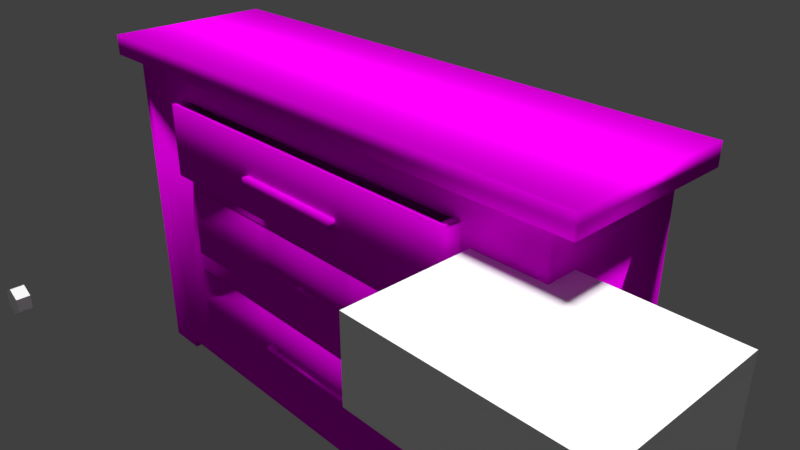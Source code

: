 # Source: T_complete_drawer.blend  (saved by Blender 2.79.0; exported with 4.5.12 LTS)
import bpy
from mathutils import Matrix  # noqa: F401  (used for matrix-valued properties, if any)

bpy.ops.wm.read_factory_settings(use_empty=True)
scene = bpy.context.scene
scene.name = 'Scene'

# ---- collections
col_collection_1 = bpy.data.collections.new('Collection 1'); scene.collection.children.link(col_collection_1)

# ---- images (referenced by path relative to the original .blend; pixels are not part of the script)
import os
ASSET_DIR = os.environ.get("B2B_ASSET_DIR", "")  # directory of the original .blend (textures are referenced by path, not embedded)
HERE = os.path.dirname(os.path.abspath(__file__))  # packed textures are extracted next to this script under _unpacked/

def load_image(name, relpath, width, height, colorspace="sRGB"):
    """Load a texture the original file referenced (path relative to the .blend, or extracted next to this script)."""
    p = next((c for c in (os.path.join(HERE, relpath), os.path.join(ASSET_DIR, relpath)) if relpath and os.path.exists(c)), "")
    if p:
        img = bpy.data.images.load(p, check_existing=True)
        img.name = name
    else:  # same state as the original file: an image datablock whose file is absent (Cycles renders it pink)
        img = bpy.data.images.new(name, width, height)
        img.source = "FILE"
        img.filepath = "//" + (relpath or name)
    img.colorspace_settings.name = colorspace
    return img
img_woodplanksworn19_col_var2_3k_jpg = load_image('WoodPlanksWorn19_COL_VAR2_3K.jpg', 'WoodPlanksWorn19_COL_VAR2_3K.jpg', 1024, 1024, 'sRGB')
img_woodfinedark004_col_3k_jpg = load_image('WoodFineDark004_COL_3K.jpg', 'WoodFineDark004_COL_3K.jpg', 1024, 1024, 'sRGB')

# ---- materials (node trees are filled in below, after node groups)
mat_material = bpy.data.materials.new('Material')
mat_material.alpha_threshold = 0.0
mat_material.roughness = 0.5
mat_material.line_color = (0.0, 0.0, 0.0, 1.0)

# ---- material node trees
mat_material.use_nodes = True; mat_material.node_tree.nodes.clear()
_N = mat_material.node_tree.nodes; _L = mat_material.node_tree.links
n0 = _N.new('ShaderNodeOutputMaterial'); n0.name = 'Material Output'; n0.location = (300, 300)
n1 = _N.new('ShaderNodeBsdfDiffuse'); n1.name = 'Diffuse BSDF'; n1.location = (133, 424)
n2 = _N.new('ShaderNodeTexImage'); n2.name = 'Image Texture.001'; n2.location = (-58, 217)
n2.width = 140
n2.image = img_woodplanksworn19_col_var2_3k_jpg
n3 = _N.new('ShaderNodeTexImage'); n3.name = 'Image Texture'; n3.location = (-88, 502)
n3.width = 140
n3.image = img_woodfinedark004_col_3k_jpg
_L.new(n1.outputs[0], n0.inputs[0])
_L.new(n3.outputs[0], n1.inputs[0])
n0.is_active_output = True

# ---- world
world_world = bpy.data.worlds.new('World'); scene.world = world_world
world_world.color = (0.05088, 0.05088, 0.05088)
world_world.use_sun_shadow = False
world_world.sun_shadow_jitter_overblur = 0.0
world_world.cycles.sampling_method = 'MANUAL'

# ---- cameras
cam_camera = bpy.data.cameras.new('Camera')
cam_camera.clip_end = 100.0
cam_camera.lens = 35.0
cam_camera.sensor_width = 32.0
cam_camera.sensor_height = 18.0
cam_camera.ortho_scale = 7.314
cam_camera.dof.focus_distance = 0.0

# ---- lights
light_sun_003 = bpy.data.lights.new('Sun.003', 'SUN')
light_sun_003.transmission_factor = 0.0
light_sun_003.angle = 0.1993
light_sun_003.energy = 1.0
light_sun_003.shadow_buffer_clip_start = 0.5
light_sun_003.shadow_soft_size = 0.1
light_sun_003.shadow_cascade_max_distance = 1000.0
light_sun_002 = bpy.data.lights.new('Sun.002', 'SUN')
light_sun_002.transmission_factor = 0.0
light_sun_002.angle = 0.1993
light_sun_002.energy = 1.0
light_sun_002.shadow_buffer_clip_start = 0.5
light_sun_002.shadow_soft_size = 0.1
light_sun_002.shadow_cascade_max_distance = 1000.0
light_sun_001 = bpy.data.lights.new('Sun.001', 'SUN')
light_sun_001.transmission_factor = 0.0
light_sun_001.angle = 0.1993
light_sun_001.energy = 1.0
light_sun_001.shadow_buffer_clip_start = 0.5
light_sun_001.shadow_soft_size = 0.1
light_sun_001.shadow_cascade_max_distance = 1000.0
light_sun = bpy.data.lights.new('Sun', 'SUN')
light_sun.transmission_factor = 0.0
light_sun.angle = 0.1993
light_sun.energy = 1.0
light_sun.shadow_buffer_clip_start = 0.5
light_sun.shadow_soft_size = 0.1
light_sun.shadow_cascade_max_distance = 1000.0
light_lamp = bpy.data.lights.new('Lamp', 'POINT')
light_lamp.transmission_factor = 0.0
light_lamp.cutoff_distance = 30.0
light_lamp.energy = 100.0
light_lamp.shadow_buffer_clip_start = 1.001
light_lamp.shadow_soft_size = 0.1
light_lamp.shadow_maximum_resolution = 0.006
light_lamp.use_absolute_resolution = True

# ---- meshes
me_cube_009 = bpy.data.meshes.new('Cube.009')
me_cube_009.from_pydata([(-1.0, -1.0, -1.0), (-1.0, -1.0, 1.0), (-1.0, 1.0, -1.0), (-1.0, 1.0, 1.0), (1.0, -1.0, -1.0), (1.0, -1.0, 1.0), (1.0, 1.0, -1.0), (1.0, 1.0, 1.0)], [], [(0, 1, 3, 2), (2, 3, 7, 6), (6, 7, 5, 4), (4, 5, 1, 0), (2, 6, 4, 0), (7, 3, 1, 5)])
me_cube_009.use_remesh_preserve_volume = False
me_cube_009.use_remesh_preserve_attributes = False
me_cube_009.use_mirror_vertex_groups = False
me_cube_009.update()
me_cylinder_001 = bpy.data.meshes.new('Cylinder.001')
me_cylinder_001.from_pydata([(0.0, 1.0, -1.0), (0.0, 1.0, 1.0), (0.866, 0.5, -1.0), (0.866, 0.5, 1.0), (0.866, -0.5, -1.0), (0.866, -0.5, 1.0), (-8.742e-08, -1.0, -1.0), (-8.742e-08, -1.0, 1.0), (-0.866, -0.5, -1.0), (-0.866, -0.5, 1.0), (-0.866, 0.5, -1.0), (-0.866, 0.5, 1.0)], [], [(0, 1, 3, 2), (2, 3, 5, 4), (4, 5, 7, 6), (6, 7, 9, 8), (3, 1, 11, 9, 7, 5), (8, 9, 11, 10), (10, 11, 1, 0), (0, 2, 4, 6, 8, 10)])
me_cylinder_001.use_remesh_preserve_volume = False
me_cylinder_001.use_remesh_preserve_attributes = False
me_cylinder_001.use_mirror_vertex_groups = False
me_cylinder_001.update()
me_cube = bpy.data.meshes.new('Cube')
me_cube.from_pydata([(-0.2308, -1.112, -0.6164), (-0.2308, -1.112, -0.562), (-0.2308, -0.9118, -0.6164), (-0.2308, -0.9118, -0.562), (0.2308, -1.112, -0.6164), (0.2308, -1.112, -0.562), (0.2308, -0.9118, -0.6164), (0.2308, -0.9118, -0.562), (-0.2308, -1.108, -0.07332), (-0.2308, -1.108, -0.01893), (-0.2308, -0.9078, -0.07332), (-0.2308, -0.9078, -0.01893), (0.2308, -1.108, -0.07332), (0.2308, -1.108, -0.01893), (0.2308, -0.9078, -0.07332), (0.2308, -0.9078, -0.01893), (-0.6656, -0.9637, -0.7792), (-0.6656, 0.9363, -0.7792), (0.6656, -0.9637, -0.7792), (0.6656, 0.9363, -0.7792), (-0.7006, -1.014, -0.7947), (-0.7006, -1.014, -0.3628), (-0.7006, 0.9863, -0.7947), (-0.7006, 0.9863, -0.3628), (0.7006, -1.014, -0.7947), (0.7006, -1.014, -0.3628), (0.7006, 0.9863, -0.7947), (0.7006, 0.9863, -0.3628), (-0.6656, -0.9637, -0.3628), (0.6656, -0.9637, -0.3628), (-0.6656, 0.9363, -0.3628), (0.6656, 0.9363, -0.3628), (-0.6656, -0.9719, -0.2332), (-0.6656, 0.9281, -0.2332), (0.6656, -0.9719, -0.2332), (0.6656, 0.9281, -0.2332), (-0.7006, -1.022, -0.2487), (-0.7006, -1.022, 0.1832), (-0.7006, 0.9781, -0.2487), (-0.7006, 0.9781, 0.1832), (0.7006, -1.022, -0.2487), (0.7006, -1.022, 0.1832), (0.7006, 0.9781, -0.2487), (0.7006, 0.9781, 0.1832), (-0.6656, -0.9719, 0.1832), (0.6656, -0.9719, 0.1832), (-0.6656, 0.9281, 0.1832), (0.6656, 0.9281, 0.1832), (-0.2308, -1.286, 0.458), (-0.2308, -1.286, 0.5124), (-0.2308, -1.086, 0.458), (-0.2308, -1.086, 0.5124), (0.2308, -1.286, 0.458), (0.2308, -1.286, 0.5124), (0.2308, -1.086, 0.458), (0.2308, -1.086, 0.5124), (-0.6656, -1.146, 0.3074), (-0.6656, 0.7543, 0.3074), (0.6656, -1.146, 0.3074), (0.6656, 0.7543, 0.3074), (-0.7006, -1.196, 0.2919), (-0.7006, -1.196, 0.7238), (-0.7006, 0.8043, 0.2919), (-0.7006, 0.8043, 0.7238), (0.7006, -1.196, 0.2919), (0.7006, -1.196, 0.7238), (0.7006, 0.8043, 0.2919), (0.7006, 0.8043, 0.7238), (-0.6656, -1.146, 0.7238), (0.6656, -1.146, 0.7238), (-0.6656, 0.7543, 0.7238), (0.6656, 0.7543, 0.7238), (-0.7006, 0.1152, 0.2918), (-0.7006, 0.1152, 0.7238), (0.7006, 0.1152, 0.2918), (0.7006, 0.1152, 0.7238), (1.0, 1.0, -1.0), (1.0, -1.0, -1.0), (-1.0, -1.0, -1.0), (-1.0, 1.0, -1.0), (-1.095, 1.154, 1.0), (-1.095, -1.154, 1.0), (1.095, -1.154, 1.0), (1.095, 1.154, 1.0), (1.0, 1.0, 0.8802), (1.0, -1.0, 0.8802), (-1.0, -1.0, 0.8802), (-1.0, 1.0, 0.8802), (1.0, 1.0, 0.8802), (1.0, -1.0, 0.8802), (-1.0, -1.0, 0.8802), (-1.0, 1.0, 0.8802), (1.095, 1.154, 0.8802), (1.095, -1.154, 0.8802), (-1.095, -1.154, 0.8802), (-1.095, 1.154, 0.8802), (-1.0, -0.6667, 0.8802), (-1.0, -0.3333, 0.8802), (-1.0, 1.788e-07, 0.8802), (-1.0, 0.3333, 0.8802), (-1.0, 0.6667, 0.8802), (1.0, 0.6667, 0.8802), (1.0, 0.3333, 0.8802), (1.0, -5.364e-07, 0.8802), (1.0, -0.3333, 0.8802), (1.0, -0.6667, 0.8802), (-1.0, -0.6667, 0.8802), (-1.0, -0.3333, 0.8802), (-1.0, 1.788e-07, 0.8802), (-1.0, 0.3333, 0.8802), (-1.0, 0.6667, 0.8802), (1.0, 0.6667, 0.8802), (1.0, 0.3333, 0.8802), (1.0, -5.364e-07, 0.8802), (1.0, -0.3333, 0.8802), (1.0, -0.6667, 0.8802), (0.8462, 1.0, -1.0), (-0.8462, 1.0, -1.0), (0.8462, -1.0, -1.0), (-0.8462, -1.0, -1.0), (0.8462, 1.0, 0.8802), (0.6923, 1.0, 0.8802), (0.5385, 1.0, 0.8802), (0.3846, 1.0, 0.8802), (0.2308, 1.0, 0.8802), (0.07692, 1.0, 0.8802), (-0.07692, 1.0, 0.8802), (-0.2308, 1.0, 0.8802), (-0.3846, 1.0, 0.8802), (-0.5385, 1.0, 0.8802), (-0.6923, 1.0, 0.8802), (-0.8462, 1.0, 0.8802), (0.8462, -1.0, 0.8802), (0.6923, -1.0, 0.8802), (0.5385, -1.0, 0.8802), (0.3846, -1.0, 0.8802), (0.2308, -1.0, 0.8802), (0.07692, -1.0, 0.8802), (-0.07692, -1.0, 0.8802), (-0.2308, -1.0, 0.8802), (-0.3846, -1.0, 0.8802), (-0.5385, -1.0, 0.8802), (-0.6923, -1.0, 0.8802), (-0.8462, -1.0, 0.8802), (0.8462, 1.0, 0.8802), (0.6923, 1.0, 0.8802), (0.5385, 1.0, 0.8802), (0.3846, 1.0, 0.8802), (0.2308, 1.0, 0.8802), (0.07692, 1.0, 0.8802), (-0.07692, 1.0, 0.8802), (-0.2308, 1.0, 0.8802), (-0.3846, 1.0, 0.8802), (-0.5385, 1.0, 0.8802), (-0.6923, 1.0, 0.8802), (-0.8462, 1.0, 0.8802), (0.8462, -1.0, 0.8802), (0.6923, -1.0, 0.8802), (0.5385, -1.0, 0.8802), (0.3846, -1.0, 0.8802), (0.2308, -1.0, 0.8802), (0.07692, -1.0, 0.8802), (-0.07692, -1.0, 0.8802), (-0.2308, -1.0, 0.8802), (-0.3846, -1.0, 0.8802), (-0.5385, -1.0, 0.8802), (-0.6923, -1.0, 0.8802), (-0.8462, -1.0, 0.8802), (-0.8462, 1.0, -1.053), (-1.0, 1.0, -1.053), (-0.8462, -1.0, -1.053), (-1.0, -1.0, -1.053), (1.0, 1.0, -1.053), (1.0, -1.0, -1.053), (0.8462, 1.0, -1.053), (0.8462, -1.0, -1.053), (-0.7006, -1.0, 0.7238), (-0.7006, -1.0, 0.2918), (0.7006, -1.0, 0.2918), (0.7006, -1.0, 0.7238)], [], [(0, 1, 3, 2), (2, 3, 7, 6), (6, 7, 5, 4), (4, 5, 1, 0), (2, 6, 4, 0), (7, 3, 1, 5), (8, 9, 11, 10), (10, 11, 15, 14), (14, 15, 13, 12), (12, 13, 9, 8), (10, 14, 12, 8), (15, 11, 9, 13), (16, 17, 30, 28), (17, 19, 31, 30), (19, 18, 29, 31), (18, 16, 28, 29), (17, 16, 18, 19), (20, 21, 23, 22), (22, 23, 27, 26), (26, 27, 25, 24), (24, 25, 21, 20), (22, 26, 24, 20), (27, 31, 29, 28, 21, 25), (21, 28, 30, 31, 27, 23), (32, 33, 46, 44), (33, 35, 47, 46), (35, 34, 45, 47), (34, 32, 44, 45), (33, 32, 34, 35), (36, 37, 39, 38), (38, 39, 43, 42), (42, 43, 41, 40), (40, 41, 37, 36), (38, 42, 40, 36), (43, 47, 45, 44, 37, 41), (37, 44, 46, 47, 43, 39), (48, 49, 51, 50), (50, 51, 55, 54), (54, 55, 53, 52), (52, 53, 49, 48), (50, 54, 52, 48), (55, 51, 49, 53), (56, 57, 70, 68), (57, 59, 71, 70), (59, 58, 69, 71), (58, 56, 68, 69), (57, 56, 58, 59), (60, 61, 63, 62), (62, 63, 67, 66), (66, 67, 65, 64), (64, 65, 61, 60), (62, 66, 64, 60), (67, 71, 69, 68, 61, 65), (61, 68, 70, 71, 67, 63), (72, 74, 75, 73), (74, 178, 179, 75), (72, 177, 178, 74), (75, 179, 176, 73), (83, 80, 81, 82), (96, 86, 90, 106), (101, 84, 88, 111), (131, 87, 91, 155), (132, 85, 89, 156), (83, 82, 93, 92), (81, 80, 95, 94), (115, 114, 113, 112, 111, 88, 92, 93, 89), (79, 169, 171, 78, 86, 96, 97, 98, 99, 100, 87), (85, 105, 115, 89), (105, 104, 114, 115), (104, 103, 113, 114), (103, 102, 112, 113), (102, 101, 111, 112), (87, 100, 110, 91), (100, 99, 109, 110), (99, 98, 108, 109), (98, 97, 107, 108), (97, 96, 106, 107), (116, 76, 172, 174), (83, 92, 95, 80), (93, 82, 81, 94), (167, 166, 165, 164, 163, 162, 161, 160, 159, 158, 157, 156, 89, 93, 94, 90), (144, 145, 146, 147, 148, 149, 150, 151, 152, 153, 154, 155, 91, 95, 92, 88), (77, 85, 178, 177, 176, 86, 78, 119, 118), (86, 143, 167, 90), (143, 142, 166, 167), (142, 141, 165, 166), (141, 140, 164, 165), (140, 139, 163, 164), (139, 138, 162, 163), (138, 137, 161, 162), (137, 136, 160, 161), (136, 135, 159, 160), (135, 134, 158, 159), (134, 133, 157, 158), (133, 132, 156, 157), (84, 76, 116, 117, 79, 87, 131, 130, 129, 128, 127, 126, 125, 124, 123, 122, 121, 120), (84, 120, 144, 88), (120, 121, 145, 144), (121, 122, 146, 145), (122, 123, 147, 146), (123, 124, 148, 147), (124, 125, 149, 148), (125, 126, 150, 149), (126, 127, 151, 150), (127, 128, 152, 151), (128, 129, 153, 152), (129, 130, 154, 153), (130, 131, 155, 154), (118, 119, 117, 116), (170, 171, 169, 168), (172, 173, 175, 174), (118, 116, 174, 175), (119, 78, 171, 170), (117, 119, 170, 168), (77, 118, 175, 173), (79, 117, 168, 169), (77, 173, 172, 76, 84, 101, 102, 103, 104, 105, 85), (107, 106, 90, 94, 95, 91, 110, 109, 108), (86, 176, 179, 178, 85, 132, 133, 134, 135, 136, 137, 138, 139, 140, 141, 142, 143), (177, 72, 73, 176)])
me_cube.polygons.foreach_set('use_smooth', [True] * 120)
_uv = me_cube.uv_layers.new(name='UVMap')
_uv.uv.foreach_set('vector', [0.482, 0.236, 0.4762, 0.236, 0.4762, 0.2145, 0.482, 0.2145, 0.9158, 0.1998, 0.91, 0.1998, 0.91, 0.1503, 0.9158, 0.1503, 0.4993, 0.236, 0.4935, 0.236, 0.4935, 0.2145, 0.4993, 0.2145, 0.6555, 0.9259, 0.6497, 0.9259, 0.6497, 0.8764, 0.6555, 0.8764, 0.06707, 0.9299, 0.06707, 0.8804, 0.0883, 0.8804, 0.0883, 0.9299, 0.1095, 0.8804, 0.1095, 0.9299, 0.0883, 0.9299, 0.0883, 0.8804, 0.4705, 0.236, 0.4647, 0.236, 0.4647, 0.2145, 0.4705, 0.2145, 0.91, 0.1998, 0.9042, 0.1998, 0.9042, 0.1503, 0.91, 0.1503, 0.4762, 0.236, 0.4705, 0.236, 0.4705, 0.2145, 0.4762, 0.2145, 0.6497, 0.8269, 0.6555, 0.8269, 0.6555, 0.8764, 0.6497, 0.8764, 0.89, 0.6619, 0.89, 0.6124, 0.9112, 0.6124, 0.9112, 0.6619, 0.1307, 0.8804, 0.1307, 0.9299, 0.1095, 0.9299, 0.1095, 0.8804, 0.7964, 0.6766, 0.7964, 0.8804, 0.7522, 0.8804, 0.7522, 0.6766, 0.5613, 0.9697, 0.5613, 0.8269, 0.6055, 0.8269, 0.6055, 0.9697, 0.8883, 0.6766, 0.8883, 0.8804, 0.8442, 0.8804, 0.8442, 0.6766, 0.9784, 0.6766, 0.9784, 0.8194, 0.9342, 0.8194, 0.9342, 0.6766, 0.2825, 0.8804, 0.2825, 0.6766, 0.4238, 0.6766, 0.4238, 0.8804, 0.8388, 0.2145, 0.793, 0.2145, 0.793, 0.0, 0.8388, 0.0, 0.5613, 0.9772, 0.5155, 0.9772, 0.5155, 0.8269, 0.5613, 0.8269, 0.7063, 0.6766, 0.7522, 0.6766, 0.7522, 0.8911, 0.7063, 0.8911, 0.9, 0.2476, 0.9458, 0.2476, 0.9458, 0.3979, 0.9, 0.3979, 0.6154, 0.2476, 0.7641, 0.2476, 0.7641, 0.4621, 0.6154, 0.4621, 0.6513, 0.6766, 0.6475, 0.6712, 0.6475, 0.4675, 0.5063, 0.4675, 0.5026, 0.4621, 0.6513, 0.4621, 0.5026, 0.4621, 0.5063, 0.4675, 0.5063, 0.6712, 0.6475, 0.6712, 0.6513, 0.6766, 0.5026, 0.6766, 0.883, 0.0, 0.883, 0.2038, 0.8388, 0.2038, 0.8388, 1.918e-08, 0.9767, 0.8269, 0.9767, 0.9697, 0.9325, 0.9697, 0.9325, 0.8269, 0.89, 0.4621, 0.89, 0.6659, 0.8458, 0.6659, 0.8458, 0.4621, 0.9289, 0.1428, 0.9289, 0.0, 0.9731, 6.393e-09, 0.9731, 0.1428, 0.1413, 0.8804, 0.1413, 0.6766, 0.2825, 0.6766, 0.2825, 0.8804, 0.8458, 0.6766, 0.8, 0.6766, 0.8, 0.4621, 0.8458, 0.4621, 0.5155, 0.9772, 0.4696, 0.9772, 0.4696, 0.8269, 0.5155, 0.8269, 0.81, 0.4621, 0.7641, 0.4621, 0.7641, 0.2476, 0.81, 0.2476, 0.9358, 0.6124, 0.89, 0.6124, 0.89, 0.4621, 0.9358, 0.4621, 0.6513, 0.4621, 0.8, 0.4621, 0.8, 0.6766, 0.6513, 0.6766, 0.5026, 0.6766, 0.4988, 0.6712, 0.4988, 0.4675, 0.3576, 0.4675, 0.3538, 0.4621, 0.5026, 0.4621, 0.3538, 0.4621, 0.3576, 0.4675, 0.3576, 0.6712, 0.4988, 0.6712, 0.5026, 0.6766, 0.3538, 0.6766, 0.482, 0.2145, 0.4878, 0.2145, 0.4878, 0.236, 0.482, 0.236, 0.9116, 0.4474, 0.9058, 0.4474, 0.9058, 0.3979, 0.9116, 0.3979, 0.4878, 0.2145, 0.4935, 0.2145, 0.4935, 0.236, 0.4878, 0.236, 0.9058, 0.4474, 0.9, 0.4474, 0.9, 0.3979, 0.9058, 0.3979, 0.9042, 0.1503, 0.9042, 0.1998, 0.883, 0.1998, 0.883, 0.1503, 0.04585, 0.9299, 0.04585, 0.8804, 0.06707, 0.8804, 0.06707, 0.9299, 0.8442, 0.6766, 0.8442, 0.8804, 0.8, 0.8804, 0.8, 0.6766, 0.6055, 0.9697, 0.6055, 0.8269, 0.6497, 0.8269, 0.6497, 0.9697, 0.9, 0.2476, 0.9, 0.4514, 0.8558, 0.4514, 0.8558, 0.2476, 0.8883, 0.9697, 0.8883, 0.8269, 0.9325, 0.8269, 0.9325, 0.9697, 0.0, 0.8804, 6.325e-09, 0.6766, 0.1413, 0.6766, 0.1413, 0.8804, 0.8558, 0.4621, 0.81, 0.4621, 0.81, 0.2476, 0.8558, 0.2476, 0.4238, 0.8269, 0.4696, 0.8269, 0.4696, 0.9772, 0.4238, 0.9772, 0.6605, 0.6766, 0.7063, 0.6766, 0.7063, 0.8911, 0.6605, 0.8911, 0.8883, 0.6766, 0.9342, 0.6766, 0.9342, 0.8269, 0.8883, 0.8269, 0.6443, 0.0, 0.793, 0.0, 0.793, 0.2145, 0.6443, 0.2145, 0.3538, 0.6766, 0.3501, 0.6712, 0.3501, 0.4675, 0.2089, 0.4675, 0.2051, 0.4621, 0.3538, 0.4621, 0.2051, 0.4621, 0.2089, 0.4675, 0.2089, 0.6712, 0.3501, 0.6712, 0.3538, 0.6766, 0.2051, 0.6766, 0.883, 0.1503, 0.883, 1.279e-08, 0.9289, 0.0, 0.9289, 0.1503, 0.0, 1.0, 0.0, 0.8804, 0.04585, 0.8804, 0.04585, 1.0, 0.6605, 0.8269, 0.5422, 0.8269, 0.5422, 0.6766, 0.6605, 0.6766, 0.5422, 0.8269, 0.4238, 0.8269, 0.4238, 0.6766, 0.5422, 0.6766, 0.4647, 0.2476, 0.2323, 0.2476, 0.2323, 2.557e-08, 0.4647, 0.0, 0.0, 0.0, 0.0, 0.0, 0.0, 0.0, 0.0, 0.0, 0.0, 0.0, 0.0, 0.0, 0.0, 0.0, 0.0, 0.0, 0.0, 0.0, 0.0, 0.0, 0.0, 0.0, 0.0, 0.0, 0.0, 0.0, 0.0, 0.0, 0.0, 0.0, 0.0, 0.0, 0.9784, 0.9242, 0.9784, 0.6766, 0.9911, 0.6766, 0.9911, 0.9242, 0.9731, 0.2476, 0.9731, 0.0, 0.9858, 0.0, 0.9858, 0.2476, 0.2223, 0.1953, 0.2223, 0.1596, 0.2223, 0.1238, 0.2223, 0.08805, 0.2223, 0.0523, 0.2223, 0.01655, 0.2323, 0.0, 0.2323, 0.2476, 0.2223, 0.2311, 0.4047, 0.2476, 0.4103, 0.2476, 0.4103, 0.4621, 0.4047, 0.4621, 0.2051, 0.4621, 0.2051, 0.4264, 0.2051, 0.3906, 0.2051, 0.3549, 0.2051, 0.3191, 0.2051, 0.2834, 0.2051, 0.2476, 0.0, 0.0, 0.0, 0.0, 0.0, 0.0, 0.0, 0.0, 0.0, 0.0, 0.0, 0.0, 0.0, 0.0, 0.0, 0.0, 0.0, 0.0, 0.0, 0.0, 0.0, 0.0, 0.0, 0.0, 0.0, 0.0, 0.0, 0.0, 0.0, 0.0, 0.0, 0.0, 0.0, 0.0, 0.0, 0.0, 0.0, 0.0, 0.0, 0.0, 0.0, 0.0, 0.0, 0.0, 0.0, 0.0, 0.0, 0.0, 0.0, 0.0, 0.0, 0.0, 0.0, 0.0, 0.0, 0.0, 0.0, 0.0, 0.0, 0.0, 0.0, 0.0, 0.0, 0.0, 0.0, 0.0, 0.0, 0.0, 0.0, 0.0, 0.0, 0.0, 0.0, 0.0, 0.0, 0.0, 0.0, 0.0, 0.0, 0.0, 0.6098, 0.2641, 0.6098, 0.2476, 0.6154, 0.2476, 0.6154, 0.2641, 0.9985, 0.2348, 0.9858, 0.2348, 0.9858, 0.0, 0.9985, 0.0, 0.9817, 0.3469, 0.9944, 0.3469, 0.9944, 0.5817, 0.9817, 0.5817, 0.02637, 0.2311, 0.0427, 0.2311, 0.05903, 0.2311, 0.07535, 0.2311, 0.09168, 0.2311, 0.108, 0.2311, 0.1243, 0.2311, 0.1407, 0.2311, 0.157, 0.2311, 0.1733, 0.2311, 0.1896, 0.2311, 0.206, 0.2311, 0.2223, 0.2311, 0.2323, 0.2476, 7.591e-08, 0.2476, 0.01005, 0.2311, 0.206, 0.01655, 0.1896, 0.01655, 0.1733, 0.01655, 0.157, 0.01655, 0.1407, 0.01655, 0.1243, 0.01655, 0.108, 0.01655, 0.09168, 0.01655, 0.07535, 0.01655, 0.05903, 0.01655, 0.0427, 0.01655, 0.02637, 0.01655, 0.01005, 0.01655, 0.0, 3.836e-08, 0.2323, 0.0, 0.2223, 0.01655, 0.005607, 0.2476, 0.2051, 0.2476, 0.1427, 0.2797, 0.1427, 0.43, 0.1885, 0.43, 0.2051, 0.4621, 0.005608, 0.4621, 0.005608, 0.4456, 0.005607, 0.2641, 0.0, 0.0, 0.0, 0.0, 0.0, 0.0, 0.0, 0.0, 0.0, 0.0, 0.0, 0.0, 0.0, 0.0, 0.0, 0.0, 0.0, 0.0, 0.0, 0.0, 0.0, 0.0, 0.0, 0.0, 0.0, 0.0, 0.0, 0.0, 0.0, 0.0, 0.0, 0.0, 0.0, 0.0, 0.0, 0.0, 0.0, 0.0, 0.0, 0.0, 0.0, 0.0, 0.0, 0.0, 0.0, 0.0, 0.0, 0.0, 0.0, 0.0, 0.0, 0.0, 0.0, 0.0, 0.0, 0.0, 0.0, 0.0, 0.0, 0.0, 0.0, 0.0, 0.0, 0.0, 0.0, 0.0, 0.0, 0.0, 0.0, 0.0, 0.0, 0.0, 0.0, 0.0, 0.0, 0.0, 0.0, 0.0, 0.0, 0.0, 0.0, 0.0, 0.0, 0.0, 0.0, 0.0, 0.0, 0.0, 0.0, 0.0, 0.0, 0.0, 0.0, 0.0, 0.0, 0.0, 0.4103, 0.2476, 0.6098, 0.2476, 0.6098, 0.2641, 0.6098, 0.4456, 0.6098, 0.4621, 0.4103, 0.4621, 0.4103, 0.4456, 0.4103, 0.4291, 0.4103, 0.4126, 0.4103, 0.3961, 0.4103, 0.3796, 0.4103, 0.3631, 0.4103, 0.3466, 0.4103, 0.3301, 0.4103, 0.3136, 0.4103, 0.2971, 0.4103, 0.2806, 0.4103, 0.2641, 0.0, 0.0, 0.0, 0.0, 0.0, 0.0, 0.0, 0.0, 0.0, 0.0, 0.0, 0.0, 0.0, 0.0, 0.0, 0.0, 0.0, 0.0, 0.0, 0.0, 0.0, 0.0, 0.0, 0.0, 0.0, 0.0, 0.0, 0.0, 0.0, 0.0, 0.0, 0.0, 0.0, 0.0, 0.0, 0.0, 0.0, 0.0, 0.0, 0.0, 0.0, 0.0, 0.0, 0.0, 0.0, 0.0, 0.0, 0.0, 0.0, 0.0, 0.0, 0.0, 0.0, 0.0, 0.0, 0.0, 0.0, 0.0, 0.0, 0.0, 0.0, 0.0, 0.0, 0.0, 0.0, 0.0, 0.0, 0.0, 0.0, 0.0, 0.0, 0.0, 0.0, 0.0, 0.0, 0.0, 0.0, 0.0, 0.0, 0.0, 0.0, 0.0, 0.0, 0.0, 0.0, 0.0, 0.0, 0.0, 0.0, 0.0, 0.0, 0.0, 0.0, 0.0, 0.0, 0.0, 0.6443, 0.2145, 0.4647, 0.2145, 0.4647, 2.557e-08, 0.6443, 0.0, 0.9622, 0.4621, 0.9458, 0.4621, 0.9458, 0.2476, 0.9622, 0.2476, 0.9622, 0.4621, 0.9622, 0.2476, 0.9785, 0.2476, 0.9785, 0.4621, 0.9944, 0.5614, 0.9944, 0.3469, 1.0, 0.3469, 1.0, 0.5614, 0.005608, 0.4456, 0.005608, 0.4621, 1.012e-07, 0.4621, 1.012e-07, 0.4456, 0.9911, 0.8911, 0.9911, 0.6766, 0.9967, 0.6766, 0.9967, 0.8911, 0.005607, 0.2476, 0.005607, 0.2641, 0.0, 0.2641, 0.0, 0.2476, 0.6098, 0.4621, 0.6098, 0.4456, 0.6154, 0.4456, 0.6154, 0.4621, 0.1995, 0.4621, 0.2051, 0.4621, 0.2051, 0.6766, 0.1995, 0.6766, 1.898e-08, 0.6766, 1.265e-08, 0.6409, 1.898e-08, 0.6051, 6.325e-09, 0.5694, 1.898e-08, 0.5336, 0.0, 0.4979, 1.898e-08, 0.4621, 0.01005, 0.1596, 0.01005, 0.1953, 0.01005, 0.2311, 7.591e-08, 0.2476, 0.0, 3.836e-08, 0.01005, 0.01655, 0.01005, 0.0523, 0.01005, 0.08805, 0.01005, 0.1238, 0.2051, 0.4621, 0.1885, 0.43, 0.1885, 0.2797, 0.1427, 0.2797, 0.2051, 0.2476, 0.2051, 0.2641, 0.2051, 0.2806, 0.2051, 0.2971, 0.2051, 0.3136, 0.2051, 0.3301, 0.2051, 0.3466, 0.2051, 0.3631, 0.2051, 0.3796, 0.2051, 0.3961, 0.2051, 0.4126, 0.2051, 0.4291, 0.2051, 0.4456, 0.9817, 0.4621, 0.9817, 0.5817, 0.9358, 0.5817, 0.9358, 0.4621])
_uv.active_render = True
_uv = me_cube.uv_layers.new(name='UVMap.001')
_uv.uv.foreach_set('vector', [0.6166, 0.9622, 0.6166, 0.9569, 0.6039, 0.9569, 0.6039, 0.9622, 0.8666, 0.8245, 0.8613, 0.8245, 0.8613, 0.8814, 0.8666, 0.8814, 0.5137, 0.9569, 0.5084, 0.9569, 0.5084, 0.9696, 0.5137, 0.9696, 0.8593, 0.8245, 0.8539, 0.8245, 0.8539, 0.8814, 0.8593, 0.8814, 0.9843, 0.999, 0.9843, 0.9422, 0.9716, 0.9422, 0.9716, 0.999, 0.9108, 0.8814, 0.9108, 0.8245, 0.8981, 0.8245, 0.8981, 0.8814, 0.5064, 0.9569, 0.501, 0.9569, 0.501, 0.9696, 0.5064, 0.9696, 0.8814, 0.8245, 0.876, 0.8245, 0.876, 0.8814, 0.8814, 0.8814, 0.5284, 0.9569, 0.5231, 0.9569, 0.5231, 0.9696, 0.5284, 0.9696, 0.874, 0.8245, 0.8686, 0.8245, 0.8686, 0.8814, 0.874, 0.8814, 0.8961, 0.8814, 0.8961, 0.8245, 0.8834, 0.8245, 0.8834, 0.8814, 0.9402, 0.8814, 0.9402, 0.8245, 0.9275, 0.8245, 0.9275, 0.8814, 0.7069, 0.9108, 0.9402, 0.9108, 0.9402, 0.8834, 0.7069, 0.8834, 0.999, 0.5872, 0.999, 0.4716, 0.9716, 0.4716, 0.9716, 0.5872, 0.001001, 0.9402, 0.2343, 0.9402, 0.2343, 0.9128, 0.001001, 0.9128, 0.999, 0.7049, 0.999, 0.5892, 0.9716, 0.5892, 0.9716, 0.7049, 0.2363, 0.5872, 0.4696, 0.5872, 0.4696, 0.4716, 0.2363, 0.4716, 0.5872, 0.7069, 0.5304, 0.7069, 0.5304, 0.9402, 0.5872, 0.9402, 0.9402, 0.7637, 0.9402, 0.7069, 0.8245, 0.7069, 0.8245, 0.7637, 0.9402, 0.2363, 0.8834, 0.2363, 0.8834, 0.4696, 0.9402, 0.4696, 0.4696, 0.9402, 0.4696, 0.8834, 0.3539, 0.8834, 0.3539, 0.9402, 0.8225, 0.001001, 0.7069, 0.001001, 0.7069, 0.2343, 0.8225, 0.2343, 0.4716, 0.7049, 0.4774, 0.702, 0.699, 0.702, 0.699, 0.5921, 0.7049, 0.5892, 0.7049, 0.7049, 0.8225, 0.4696, 0.8196, 0.4638, 0.8196, 0.2421, 0.7098, 0.2421, 0.7069, 0.2363, 0.8225, 0.2363, 0.001001, 0.9108, 0.2343, 0.9108, 0.2343, 0.8834, 0.001001, 0.8834, 0.9696, 0.3519, 0.9696, 0.2363, 0.9422, 0.2363, 0.9422, 0.3519, 0.1186, 0.8814, 0.3519, 0.8814, 0.3519, 0.8539, 0.1186, 0.8539, 0.9843, 0.9402, 0.9843, 0.8245, 0.9569, 0.8245, 0.9569, 0.9402, 0.2363, 0.7049, 0.4696, 0.7049, 0.4696, 0.5892, 0.2363, 0.5892, 0.8814, 0.4716, 0.8245, 0.4716, 0.8245, 0.7049, 0.8814, 0.7049, 0.4696, 0.8814, 0.4696, 0.8245, 0.3539, 0.8245, 0.3539, 0.8814, 0.5284, 0.7069, 0.4716, 0.7069, 0.4716, 0.9402, 0.5284, 0.9402, 0.1166, 0.8814, 0.1166, 0.8245, 0.001001, 0.8245, 0.001001, 0.8814, 0.5872, 0.3539, 0.4716, 0.3539, 0.4716, 0.5872, 0.5872, 0.5872, 0.001001, 0.8225, 0.006833, 0.8196, 0.2285, 0.8196, 0.2285, 0.7098, 0.2343, 0.7069, 0.2343, 0.8225, 0.9402, 0.2343, 0.9373, 0.2285, 0.9373, 0.006833, 0.8274, 0.006833, 0.8245, 0.001001, 0.9402, 0.001001, 0.5211, 0.9569, 0.5157, 0.9569, 0.5157, 0.9696, 0.5211, 0.9696, 0.8372, 0.8245, 0.8319, 0.8245, 0.8319, 0.8814, 0.8372, 0.8814, 0.5137, 0.9716, 0.5084, 0.9716, 0.5084, 0.9843, 0.5137, 0.9843, 0.8299, 0.8245, 0.8245, 0.8245, 0.8245, 0.8814, 0.8299, 0.8814, 0.9255, 0.8814, 0.9255, 0.8245, 0.9128, 0.8245, 0.9128, 0.8814, 0.8519, 0.8814, 0.8519, 0.8245, 0.8392, 0.8245, 0.8392, 0.8814, 0.7069, 0.9402, 0.9402, 0.9402, 0.9402, 0.9128, 0.7069, 0.9128, 0.9843, 0.8225, 0.9843, 0.7069, 0.9569, 0.7069, 0.9569, 0.8225, 0.1186, 0.8519, 0.3519, 0.8519, 0.3519, 0.8245, 0.1186, 0.8245, 0.9696, 0.7049, 0.9696, 0.5892, 0.9422, 0.5892, 0.9422, 0.7049, 0.2363, 0.8225, 0.4696, 0.8225, 0.4696, 0.7069, 0.2363, 0.7069, 0.9402, 0.4716, 0.8834, 0.4716, 0.8834, 0.7049, 0.9402, 0.7049, 0.3519, 0.9402, 0.3519, 0.8834, 0.2363, 0.8834, 0.2363, 0.9402, 0.8814, 0.2363, 0.8245, 0.2363, 0.8245, 0.4696, 0.8814, 0.4696, 0.7049, 0.9402, 0.7049, 0.8834, 0.5892, 0.8834, 0.5892, 0.9402, 0.8225, 0.4716, 0.7069, 0.4716, 0.7069, 0.7049, 0.8225, 0.7049, 0.4716, 0.3519, 0.4774, 0.349, 0.699, 0.349, 0.699, 0.2392, 0.7049, 0.2363, 0.7049, 0.3519, 0.7049, 0.3539, 0.7049, 0.3598, 0.595, 0.5084, 0.7049, 0.5814, 0.7049, 0.5872, 0.5892, 0.5104, 0.8245, 0.8225, 0.9402, 0.8225, 0.9402, 0.7657, 0.8245, 0.7657, 0.999, 0.1166, 0.999, 0.001001, 0.9422, 0.001001, 0.9422, 0.1166, 0.7049, 0.7657, 0.5892, 0.7657, 0.5892, 0.8814, 0.7049, 0.8814, 0.8225, 0.7657, 0.7069, 0.7657, 0.7069, 0.8814, 0.8225, 0.8814, 0.2343, 0.001001, 0.001001, 0.001001, 0.001001, 0.2343, 0.2343, 0.2343, 0.5304, 0.9622, 0.5578, 0.9622, 0.5578, 0.9606, 0.5304, 0.9606, 0.5304, 0.9586, 0.5578, 0.9586, 0.5578, 0.9569, 0.5304, 0.9569, 0.5799, 0.9696, 0.5799, 0.9569, 0.5782, 0.9569, 0.5782, 0.9696, 0.5762, 0.9696, 0.5762, 0.9569, 0.5745, 0.9569, 0.5745, 0.9696, 0.001001, 0.9549, 0.2343, 0.9549, 0.2343, 0.9422, 0.001001, 0.9422, 0.9549, 0.5872, 0.9549, 0.3539, 0.9422, 0.3539, 0.9422, 0.5872, 0.2343, 0.958, 0.2343, 0.9588, 0.2343, 0.9596, 0.2343, 0.9603, 0.2343, 0.9611, 0.2343, 0.9619, 0.001001, 0.9622, 0.001001, 0.9569, 0.2343, 0.9572, 0.4696, 0.2279, 0.4696, 0.2343, 0.2363, 0.2343, 0.2363, 0.2279, 0.2363, 0.001001, 0.2752, 0.001001, 0.3141, 0.001001, 0.3529, 0.001001, 0.3918, 0.001001, 0.4307, 0.001001, 0.4696, 0.001001, 0.5304, 0.9696, 0.5578, 0.9696, 0.5578, 0.9679, 0.5304, 0.9679, 0.5304, 0.9659, 0.5578, 0.9659, 0.5578, 0.9642, 0.5304, 0.9642, 0.9622, 0.9696, 0.9622, 0.9422, 0.9606, 0.9422, 0.9606, 0.9696, 0.9586, 0.9696, 0.9586, 0.9422, 0.9569, 0.9422, 0.9569, 0.9696, 0.9696, 0.9696, 0.9696, 0.9422, 0.9679, 0.9422, 0.9679, 0.9696, 0.9659, 0.9696, 0.9659, 0.9422, 0.9642, 0.9422, 0.9642, 0.9696, 0.9475, 0.9696, 0.9475, 0.9422, 0.9459, 0.9422, 0.9459, 0.9696, 0.9439, 0.9696, 0.9439, 0.9422, 0.9422, 0.9422, 0.9422, 0.9696, 0.9549, 0.9696, 0.9549, 0.9422, 0.9532, 0.9422, 0.9532, 0.9696, 0.9512, 0.9696, 0.9512, 0.9422, 0.9495, 0.9422, 0.9495, 0.9696, 0.5064, 0.9843, 0.5064, 0.9716, 0.501, 0.9716, 0.501, 0.9843, 0.9549, 0.7069, 0.9422, 0.7069, 0.9422, 0.9402, 0.9549, 0.9402, 0.4696, 0.9549, 0.4696, 0.9422, 0.2363, 0.9422, 0.2363, 0.9549, 0.9696, 0.3804, 0.9696, 0.3968, 0.9696, 0.4132, 0.9696, 0.4296, 0.9696, 0.446, 0.9696, 0.4624, 0.9696, 0.4788, 0.9696, 0.4952, 0.9696, 0.5116, 0.9696, 0.528, 0.9696, 0.5444, 0.9696, 0.5608, 0.9696, 0.5771, 0.9569, 0.5872, 0.9569, 0.3539, 0.9696, 0.364, 0.7049, 0.9436, 0.7049, 0.9445, 0.7049, 0.9454, 0.7049, 0.9463, 0.7049, 0.9472, 0.7049, 0.9481, 0.7049, 0.949, 0.7049, 0.9499, 0.7049, 0.9508, 0.7049, 0.9517, 0.7049, 0.9525, 0.7049, 0.9534, 0.7049, 0.9543, 0.4716, 0.9549, 0.4716, 0.9422, 0.7049, 0.9427, 0.2343, 0.4716, 0.2343, 0.7049, 0.1994, 0.6319, 0.03592, 0.6319, 0.03592, 0.6855, 0.001001, 0.7049, 0.001001, 0.4716, 0.01895, 0.4716, 0.2163, 0.4716, 0.5872, 0.9696, 0.5872, 0.9569, 0.5856, 0.9569, 0.5856, 0.9696, 0.5836, 0.9696, 0.5836, 0.9569, 0.5819, 0.9569, 0.5819, 0.9696, 0.5652, 0.9696, 0.5652, 0.9569, 0.5635, 0.9569, 0.5635, 0.9696, 0.5615, 0.9696, 0.5615, 0.9569, 0.5598, 0.9569, 0.5598, 0.9696, 0.5725, 0.9696, 0.5725, 0.9569, 0.5709, 0.9569, 0.5709, 0.9696, 0.5689, 0.9696, 0.5689, 0.9569, 0.5672, 0.9569, 0.5672, 0.9696, 0.5946, 0.9696, 0.5946, 0.9569, 0.5929, 0.9569, 0.5929, 0.9696, 0.5909, 0.9696, 0.5909, 0.9569, 0.5892, 0.9569, 0.5892, 0.9696, 0.6019, 0.9696, 0.6019, 0.9569, 0.6003, 0.9569, 0.6003, 0.9696, 0.5983, 0.9696, 0.5983, 0.9569, 0.5966, 0.9569, 0.5966, 0.9696, 0.4916, 0.9843, 0.4916, 0.9716, 0.49, 0.9716, 0.49, 0.9843, 0.488, 0.9843, 0.488, 0.9716, 0.4863, 0.9716, 0.4863, 0.9843, 0.001001, 0.2363, 0.2343, 0.2363, 0.2343, 0.2542, 0.2343, 0.4516, 0.2343, 0.4696, 0.001001, 0.4696, 0.001001, 0.4516, 0.001001, 0.4337, 0.001001, 0.4158, 0.001001, 0.3978, 0.001001, 0.3799, 0.001001, 0.3619, 0.001001, 0.344, 0.001001, 0.326, 0.001001, 0.3081, 0.001001, 0.2901, 0.001001, 0.2722, 0.001001, 0.2542, 0.499, 0.9843, 0.499, 0.9716, 0.4973, 0.9716, 0.4973, 0.9843, 0.4953, 0.9843, 0.4953, 0.9716, 0.4936, 0.9716, 0.4936, 0.9843, 0.4769, 0.9843, 0.4769, 0.9716, 0.4753, 0.9716, 0.4753, 0.9843, 0.4733, 0.9843, 0.4733, 0.9716, 0.4716, 0.9716, 0.4716, 0.9843, 0.4843, 0.9843, 0.4843, 0.9716, 0.4826, 0.9716, 0.4826, 0.9843, 0.4806, 0.9843, 0.4806, 0.9716, 0.4789, 0.9716, 0.4789, 0.9843, 0.4916, 0.9696, 0.4916, 0.9569, 0.49, 0.9569, 0.49, 0.9696, 0.488, 0.9696, 0.488, 0.9569, 0.4863, 0.9569, 0.4863, 0.9696, 0.499, 0.9696, 0.499, 0.9569, 0.4973, 0.9569, 0.4973, 0.9696, 0.4953, 0.9696, 0.4953, 0.9569, 0.4936, 0.9569, 0.4936, 0.9696, 0.4769, 0.9696, 0.4769, 0.9569, 0.4753, 0.9569, 0.4753, 0.9696, 0.4733, 0.9696, 0.4733, 0.9569, 0.4716, 0.9569, 0.4716, 0.9696, 0.4696, 0.2363, 0.2363, 0.2363, 0.2363, 0.4696, 0.4696, 0.4696, 0.9843, 0.2363, 0.9716, 0.2363, 0.9716, 0.4696, 0.9843, 0.4696, 0.7069, 0.9549, 0.9402, 0.9549, 0.9402, 0.9422, 0.7069, 0.9422, 0.9916, 0.9402, 0.9916, 0.7069, 0.9863, 0.7069, 0.9863, 0.9402, 0.5284, 0.9843, 0.5284, 0.9716, 0.5231, 0.9716, 0.5231, 0.9843, 0.2363, 0.9622, 0.4696, 0.9622, 0.4696, 0.9569, 0.2363, 0.9569, 0.5211, 0.9843, 0.5211, 0.9716, 0.5157, 0.9716, 0.5157, 0.9843, 0.4843, 0.9696, 0.4843, 0.9569, 0.4789, 0.9569, 0.4789, 0.9696, 0.7049, 0.2279, 0.7049, 0.2343, 0.4716, 0.2343, 0.4716, 0.2279, 0.4716, 0.001001, 0.5105, 0.001001, 0.5494, 0.001001, 0.5882, 0.001001, 0.6271, 0.001001, 0.666, 0.001001, 0.7049, 0.001001, 0.9916, 0.3866, 0.9916, 0.4203, 0.9916, 0.454, 0.9863, 0.4696, 0.9863, 0.2363, 0.9916, 0.2519, 0.9916, 0.2856, 0.9916, 0.3193, 0.9916, 0.3529, 0.8225, 0.7637, 0.7605, 0.7552, 0.7605, 0.7154, 0.5892, 0.7154, 0.8225, 0.7069, 0.8225, 0.7113, 0.8225, 0.7156, 0.8225, 0.72, 0.8225, 0.7244, 0.8225, 0.7287, 0.8225, 0.7331, 0.8225, 0.7375, 0.8225, 0.7419, 0.8225, 0.7462, 0.8225, 0.7506, 0.8225, 0.755, 0.8225, 0.7593, 0.999, 0.2343, 0.999, 0.1186, 0.9422, 0.1186, 0.9422, 0.2343])
me_cube.materials.append(mat_material)
me_cube.use_remesh_preserve_volume = False
me_cube.use_remesh_preserve_attributes = False
me_cube.use_mirror_vertex_groups = False
me_cube.update()

# ---- objects
ob_sun_003 = bpy.data.objects.new('Sun.003', light_sun_003)
ob_sun_002 = bpy.data.objects.new('Sun.002', light_sun_002)
ob_sun_001 = bpy.data.objects.new('Sun.001', light_sun_001)
ob_sun = bpy.data.objects.new('Sun', light_sun)
ob_cube_003 = bpy.data.objects.new('Cube.003', me_cube_009)
ob_cylinder = bpy.data.objects.new('Cylinder', me_cylinder_001)
ob_cube = bpy.data.objects.new('Cube', me_cube)
ob_lamp = bpy.data.objects.new('Lamp', light_lamp)
ob_camera = bpy.data.objects.new('Camera', cam_camera)

# ---- transforms, parenting, visibility, modifiers, constraints
ob_sun_003.location = (-0.07029, 5.544, 3.165)
ob_sun_003.lineart.crease_threshold = 0.0
ob_sun_002.location = (0.9961, -9.448, 1.743)
ob_sun_002.lineart.crease_threshold = 0.0
ob_sun_001.location = (4.984, 1.273, 8.063)
ob_sun_001.lineart.crease_threshold = 0.0
ob_sun.location = (-5.09, -1.429, 7.19)
ob_sun.lineart.crease_threshold = 0.0
ob_cube_003.location = (3.938, -1.605, 0.9447)
ob_cube_003.scale = (1.338, 1.0, 0.503)
ob_cube_003.hide_viewport = True
ob_cube_003.lineart.crease_threshold = 0.0
ob_cylinder.location = (0.0, -4.302, 1.112)
ob_cylinder.rotation_euler = (1.571, 0.0, 0.0)
ob_cylinder.scale = (0.131, 0.131, 0.06447)
ob_cylinder.hide_viewport = True
ob_cylinder.lineart.crease_threshold = 0.0
ob_cube.location = (0.0, 0.0, 0.0)
ob_cube.scale = (3.537, 1.0, 2.329)
ob_cube.lock_rotations_4d = False
ob_cube.empty_display_type = 'ARROWS'
ob_cube.lineart.crease_threshold = 0.0
ob_lamp.location = (4.076, 1.005, 5.904)
ob_lamp.rotation_euler = (0.6503, 0.05522, 1.866)
ob_lamp.lock_rotations_4d = False
ob_lamp.empty_display_type = 'ARROWS'
ob_lamp.color = (0.0, 0.0, 0.0, 0.0)
ob_lamp.hide_viewport = True
ob_lamp.lineart.crease_threshold = 0.0
ob_camera.location = (7.481, -6.508, 5.344)
ob_camera.rotation_euler = (1.109, 0.0, 0.8149)
ob_camera.lock_rotations_4d = False
ob_camera.empty_display_type = 'ARROWS'
ob_camera.color = (0.0, 0.0, 0.0, 0.0)
ob_camera.hide_viewport = True
ob_camera.display_type = 'WIRE'
ob_camera.lineart.crease_threshold = 0.0

# ---- collection membership
col_collection_1.objects.link(ob_sun_003)
col_collection_1.objects.link(ob_sun_002)
col_collection_1.objects.link(ob_sun_001)
col_collection_1.objects.link(ob_sun)
col_collection_1.objects.link(ob_cube_003)
col_collection_1.objects.link(ob_cylinder)
col_collection_1.objects.link(ob_cube)
col_collection_1.objects.link(ob_lamp)
col_collection_1.objects.link(ob_camera)

# ---- scene / render settings (as saved in the file)
scene.camera = ob_camera
scene.frame_start = 1; scene.frame_end = 250; scene.frame_set(2)
scene.render.engine = 'CYCLES'
scene.render.resolution_percentage = 50
scene.render.dither_intensity = 0.0
scene.cycles.use_denoising = False
scene.cycles.samples = 128
scene.cycles.sampling_pattern = 'TABULATED_SOBOL'
scene.cycles.light_sampling_threshold = 0.0
scene.cycles.use_adaptive_sampling = False
scene.cycles.use_light_tree = False
scene.cycles.blur_glossy = 0.0
scene.cycles.sample_clamp_indirect = 0.0
scene.view_settings.view_transform = 'Standard'
bpy.context.view_layer.update()
